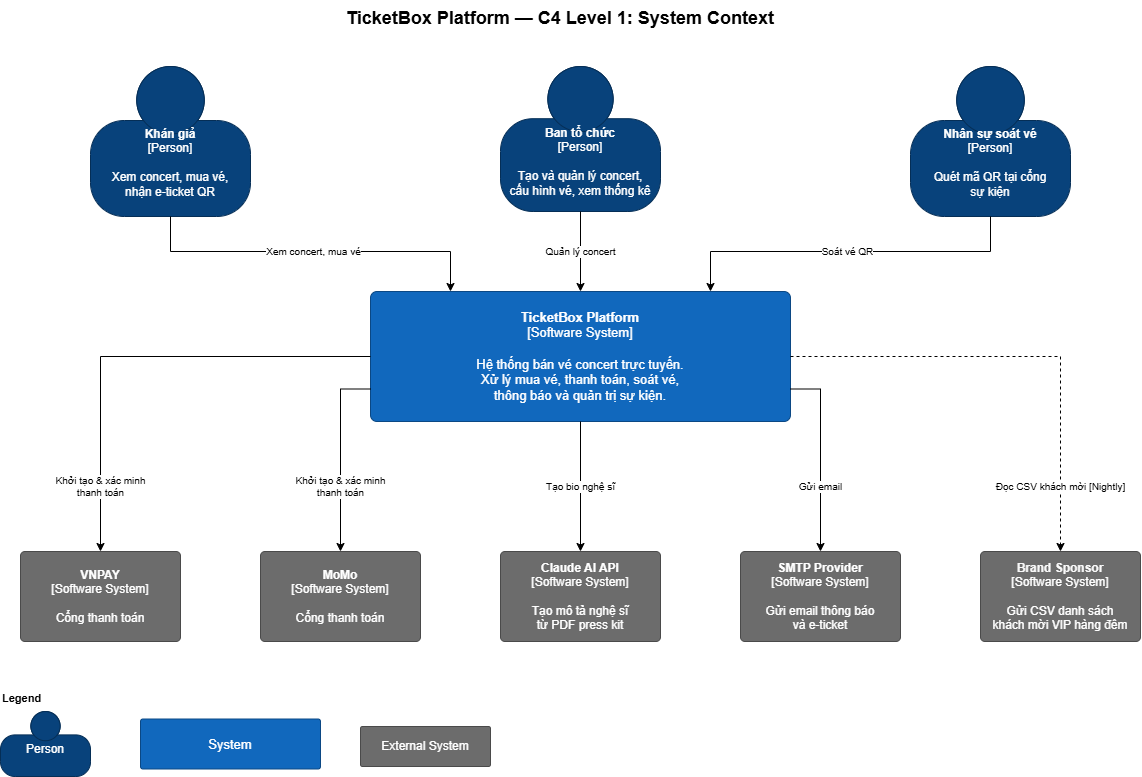

The diagram above was exported from draw.io. Its source (the exported page's mxGraphModel, read from the mxfile embedded in the PNG):
<mxGraphModel dx="1715" dy="1005" grid="1" gridSize="10" guides="1" tooltips="1" connect="1" arrows="1" fold="1" page="1" pageScale="1" pageWidth="1169" pageHeight="827" background="#ffffff" math="0" shadow="0">
  <root>
    <mxCell id="0" />
    <mxCell id="1" parent="0" />
    <mxCell id="2" value="&lt;b style=&quot;font-size:18px;&quot;&gt;TicketBox Platform — C4 Level 1: System Context&lt;/b&gt;" style="text;html=1;strokeColor=none;fillColor=none;align=center;verticalAlign=middle;whiteSpace=wrap;" vertex="1" parent="1">
      <mxGeometry x="194" y="26" width="760" height="36" as="geometry" />
    </mxCell>
    <mxCell id="3" value="&lt;b&gt;&lt;font style=&quot;color: rgb(255, 255, 255);&quot;&gt;Khán giả&lt;/font&gt;&lt;/b&gt;&lt;br&gt;[Person]&lt;br&gt;&lt;br&gt;Xem concert, mua vé,&lt;br&gt;nhận e-ticket QR" style="shape=mxgraph.c4.person2;align=center;verticalAlign=top;whiteSpace=wrap;html=1;fillColor=#08427B;strokeColor=#052E56;fontColor=#ffffff;" vertex="1" parent="1">
      <mxGeometry x="104" y="92" width="160" height="150" as="geometry" />
    </mxCell>
    <mxCell id="4" value="&lt;b&gt;&lt;font style=&quot;color: rgb(255, 255, 255);&quot;&gt;Ban tổ chức&lt;/font&gt;&lt;/b&gt;&lt;br&gt;[Person]&lt;br&gt;&lt;br&gt;Tạo và quản lý concert,&lt;br&gt;cấu hình vé, xem thống kê" style="shape=mxgraph.c4.person2;align=center;verticalAlign=top;whiteSpace=wrap;html=1;fillColor=#08427B;strokeColor=#052E56;fontColor=#ffffff;" vertex="1" parent="1">
      <mxGeometry x="514" y="92" width="160" height="145" as="geometry" />
    </mxCell>
    <mxCell id="5" value="&lt;b&gt;&lt;font style=&quot;color: rgb(255, 255, 255);&quot;&gt;Nhân sự soát vé&lt;br&gt;&lt;/font&gt;&lt;/b&gt;[Person]&lt;br&gt;&lt;br&gt;Quét mã QR tại cổng&lt;br&gt;sự kiện" style="shape=mxgraph.c4.person2;align=center;verticalAlign=top;whiteSpace=wrap;html=1;fillColor=#08427B;strokeColor=#052E56;fontColor=#ffffff;" vertex="1" parent="1">
      <mxGeometry x="924" y="92" width="160" height="150" as="geometry" />
    </mxCell>
    <mxCell id="6" value="&lt;b&gt;&lt;font style=&quot;color: rgb(255, 255, 255);&quot;&gt;TicketBox Platform&lt;/font&gt;&lt;/b&gt;&lt;br&gt;[Software System]&lt;br&gt;&lt;br&gt;Hệ thống bán vé concert trực tuyến.&lt;br&gt;Xử lý mua vé, thanh toán, soát vé,&lt;br&gt;thông báo và quản trị sự kiện." style="rounded=1;arcSize=5;align=center;verticalAlign=middle;whiteSpace=wrap;html=1;fillColor=#1168BD;strokeColor=#0B4884;fontColor=#ffffff;fontSize=13;" vertex="1" parent="1">
      <mxGeometry x="384" y="317" width="420" height="130" as="geometry" />
    </mxCell>
    <mxCell id="7" value="&lt;b&gt;&lt;font style=&quot;color: rgb(255, 255, 255);&quot;&gt;VNPAY&lt;/font&gt;&lt;/b&gt;&lt;br&gt;[Software System]&lt;br&gt;&lt;br&gt;Cổng thanh toán" style="rounded=1;arcSize=5;align=center;verticalAlign=middle;whiteSpace=wrap;html=1;fillColor=#6C6C6C;strokeColor=#4A4A4A;fontColor=#ffffff;" vertex="1" parent="1">
      <mxGeometry x="34" y="577" width="160" height="90" as="geometry" />
    </mxCell>
    <mxCell id="8" value="&lt;b&gt;&lt;font style=&quot;color: rgb(255, 255, 255);&quot;&gt;MoMo&lt;/font&gt;&lt;/b&gt;&lt;br&gt;[&lt;span style=&quot;color: rgb(255, 255, 255);&quot;&gt;Software&lt;/span&gt;&amp;nbsp;System]&lt;br&gt;&lt;br&gt;Cổng thanh toán" style="rounded=1;arcSize=5;align=center;verticalAlign=middle;whiteSpace=wrap;html=1;fillColor=#6C6C6C;strokeColor=#4A4A4A;fontColor=#ffffff;" vertex="1" parent="1">
      <mxGeometry x="274" y="577" width="160" height="90" as="geometry" />
    </mxCell>
    <mxCell id="9" value="&lt;b&gt;&lt;font style=&quot;color: rgb(255, 255, 255);&quot;&gt;Claude AI API&lt;/font&gt;&lt;/b&gt;&lt;br&gt;[&lt;span style=&quot;color: rgb(255, 255, 255);&quot;&gt;Software&lt;/span&gt;&amp;nbsp;System]&lt;br&gt;&lt;br&gt;Tạo mô tả nghệ sĩ&lt;br&gt;từ PDF press kit" style="rounded=1;arcSize=5;align=center;verticalAlign=middle;whiteSpace=wrap;html=1;fillColor=#6C6C6C;strokeColor=#4A4A4A;fontColor=#ffffff;" vertex="1" parent="1">
      <mxGeometry x="514" y="577" width="160" height="90" as="geometry" />
    </mxCell>
    <mxCell id="10" value="&lt;b&gt;&lt;font style=&quot;color: rgb(255, 255, 255);&quot;&gt;SMTP Provider&lt;/font&gt;&lt;/b&gt;&lt;br&gt;[&lt;span style=&quot;color: rgb(255, 255, 255);&quot;&gt;Software&lt;/span&gt;&amp;nbsp;System]&lt;br&gt;&lt;br&gt;Gửi email thông báo&lt;br&gt;và e-ticket" style="rounded=1;arcSize=5;align=center;verticalAlign=middle;whiteSpace=wrap;html=1;fillColor=#6C6C6C;strokeColor=#4A4A4A;fontColor=#ffffff;" vertex="1" parent="1">
      <mxGeometry x="754" y="577" width="160" height="90" as="geometry" />
    </mxCell>
    <mxCell id="11" value="&lt;b&gt;&lt;font style=&quot;color: rgb(249, 249, 249);&quot;&gt;Brand Sponsor&lt;/font&gt;&lt;/b&gt;&lt;br&gt;[&lt;span style=&quot;color: rgb(255, 255, 255);&quot;&gt;Software&lt;/span&gt;&amp;nbsp;System]&lt;br&gt;&lt;br&gt;Gửi CSV danh sách&lt;br&gt;khách mời VIP hàng đêm" style="rounded=1;arcSize=5;align=center;verticalAlign=middle;whiteSpace=wrap;html=1;fillColor=#6C6C6C;strokeColor=#4A4A4A;fontColor=#ffffff;" vertex="1" parent="1">
      <mxGeometry x="994" y="577" width="160" height="90" as="geometry" />
    </mxCell>
    <mxCell id="12" value="Xem concert, mua vé" style="edgeStyle=orthogonalEdgeStyle;rounded=0;orthogonalLoop=1;jettySize=auto;html=1;fontSize=10;" edge="1" parent="1" source="3" target="6">
      <mxGeometry relative="1" as="geometry">
        <Array as="points">
          <mxPoint x="184" y="277" />
          <mxPoint x="464" y="277" />
        </Array>
      </mxGeometry>
    </mxCell>
    <mxCell id="13" value="Quản lý concert" style="edgeStyle=orthogonalEdgeStyle;rounded=0;orthogonalLoop=1;jettySize=auto;html=1;fontSize=10;" edge="1" parent="1" source="4" target="6">
      <mxGeometry relative="1" as="geometry" />
    </mxCell>
    <mxCell id="14" value="Soát vé QR" style="edgeStyle=orthogonalEdgeStyle;rounded=0;orthogonalLoop=1;jettySize=auto;html=1;fontSize=10;" edge="1" parent="1" source="5" target="6">
      <mxGeometry relative="1" as="geometry">
        <Array as="points">
          <mxPoint x="1004" y="277" />
          <mxPoint x="724" y="277" />
        </Array>
      </mxGeometry>
    </mxCell>
    <mxCell id="15" value="Khởi tạo &amp;amp; xác minh&lt;br&gt;thanh toán" style="edgeStyle=orthogonalEdgeStyle;rounded=0;orthogonalLoop=1;jettySize=auto;html=1;fontSize=10;" edge="1" parent="1" source="6" target="7">
      <mxGeometry x="0.7204" relative="1" as="geometry">
        <mxPoint as="offset" />
      </mxGeometry>
    </mxCell>
    <mxCell id="16" value="Khởi tạo &amp;amp; xác minh&lt;br&gt;thanh toán" style="edgeStyle=orthogonalEdgeStyle;rounded=0;orthogonalLoop=1;jettySize=auto;html=1;fontSize=10;exitX=0;exitY=0.75;exitDx=0;exitDy=0;" edge="1" parent="1" source="6" target="8">
      <mxGeometry x="0.3247" relative="1" as="geometry">
        <mxPoint as="offset" />
      </mxGeometry>
    </mxCell>
    <mxCell id="17" value="Tạo bio nghệ sĩ" style="edgeStyle=orthogonalEdgeStyle;rounded=0;orthogonalLoop=1;jettySize=auto;html=1;fontSize=10;" edge="1" parent="1" source="6" target="9">
      <mxGeometry relative="1" as="geometry" />
    </mxCell>
    <mxCell id="18" value="Gửi email" style="edgeStyle=orthogonalEdgeStyle;rounded=0;orthogonalLoop=1;jettySize=auto;html=1;fontSize=10;exitX=1;exitY=0.75;exitDx=0;exitDy=0;" edge="1" parent="1" source="6" target="10">
      <mxGeometry x="0.3247" relative="1" as="geometry">
        <mxPoint as="offset" />
      </mxGeometry>
    </mxCell>
    <mxCell id="19" value="Đọc CSV khách mời [Nightly]" style="edgeStyle=orthogonalEdgeStyle;rounded=0;orthogonalLoop=1;jettySize=auto;html=1;fontSize=10;dashed=1;" edge="1" parent="1" source="6" target="11">
      <mxGeometry x="0.7204" relative="1" as="geometry">
        <mxPoint as="offset" />
      </mxGeometry>
    </mxCell>
    <mxCell id="20" value="&lt;b&gt;Legend&lt;/b&gt;" style="text;html=1;strokeColor=none;fillColor=none;align=left;verticalAlign=middle;fontSize=11;" vertex="1" parent="1">
      <mxGeometry x="14" y="712" width="80" height="24" as="geometry" />
    </mxCell>
    <mxCell id="21" value="Person" style="shape=mxgraph.c4.person2;fillColor=#08427B;strokeColor=#052E56;fontColor=#ffffff;align=center;verticalAlign=top;whiteSpace=wrap;html=1;" vertex="1" parent="1">
      <mxGeometry x="14" y="737" width="90" height="65" as="geometry" />
    </mxCell>
    <mxCell id="22" value="External System" style="rounded=1;arcSize=5;fillColor=#6C6C6C;strokeColor=#4A4A4A;fontColor=#ffffff;align=center;verticalAlign=middle;whiteSpace=wrap;html=1;" vertex="1" parent="1">
      <mxGeometry x="374" y="752" width="130" height="40" as="geometry" />
    </mxCell>
    <mxCell id="23" value="System" style="rounded=1;arcSize=5;align=center;verticalAlign=middle;whiteSpace=wrap;html=1;fillColor=#1168BD;strokeColor=#0B4884;fontColor=#ffffff;fontSize=13;" vertex="1" parent="1">
      <mxGeometry x="154" y="744.5" width="180" height="50" as="geometry" />
    </mxCell>
  </root>
</mxGraphModel>